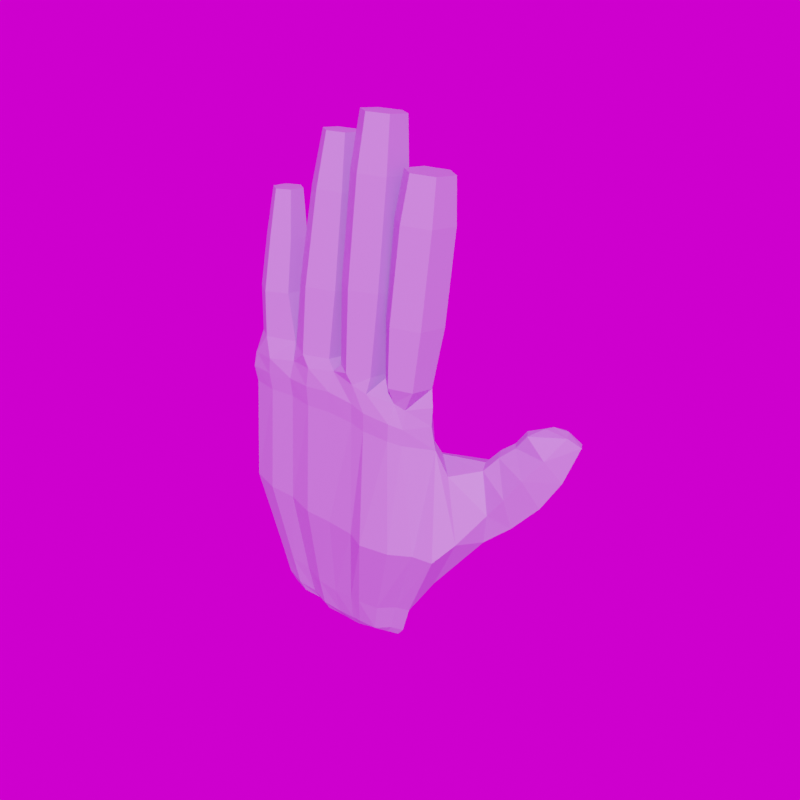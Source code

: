 # Source: Filter_12.blend  (saved by Blender 2.83.19; exported with 4.5.12 LTS)
import bpy
from mathutils import Matrix  # noqa: F401  (used for matrix-valued properties, if any)

bpy.ops.wm.read_factory_settings(use_empty=True)
scene = bpy.context.scene
scene.name = 'Scene'

# ---- collections
col_objetos = bpy.data.collections.new('Objetos'); scene.collection.children.link(col_objetos)

# ---- images (referenced by path relative to the original .blend; pixels are not part of the script)
import os
ASSET_DIR = os.environ.get("B2B_ASSET_DIR", "")  # directory of the original .blend (textures are referenced by path, not embedded)
HERE = os.path.dirname(os.path.abspath(__file__))  # packed textures are extracted next to this script under _unpacked/

def load_image(name, relpath, width, height, colorspace="sRGB"):
    """Load a texture the original file referenced (path relative to the .blend, or extracted next to this script)."""
    p = next((c for c in (os.path.join(HERE, relpath), os.path.join(ASSET_DIR, relpath)) if relpath and os.path.exists(c)), "")
    if p:
        img = bpy.data.images.load(p, check_existing=True)
        img.name = name
    else:  # same state as the original file: an image datablock whose file is absent (Cycles renders it pink)
        img = bpy.data.images.new(name, width, height)
        img.source = "FILE"
        img.filepath = "//" + (relpath or name)
    img.colorspace_settings.name = colorspace
    return img
img_forest_exr = load_image('forest.exr', 'forest.exr', 1024, 1024, 'Linear Rec.709')

# ---- materials (node trees are filled in below, after node groups)
mat_material = bpy.data.materials.new('Material')
mat_material.use_transparent_shadow = False

# ---- material node trees
mat_material.use_nodes = True; mat_material.node_tree.nodes.clear()
_N = mat_material.node_tree.nodes; _L = mat_material.node_tree.links
n0 = _N.new('ShaderNodeBsdfPrincipled'); n0.name = 'Principled BSDF'; n0.location = (10, 300)
n0.distribution = 'GGX'
n0.subsurface_method = 'BURLEY'
n0.inputs[0].default_value = (0.519, 0.256, 0.8, 1.0)
n0.inputs[3].default_value = 1.45
n0.inputs[27].default_value = (0.0, 0.0, 0.0, 1.0)
n0.inputs[28].default_value = 1.0
n1 = _N.new('ShaderNodeOutputMaterial'); n1.name = 'Material Output'; n1.location = (300, 300)
_L.new(n0.outputs[0], n1.inputs[0])
n1.is_active_output = True

# ---- world
world_world = bpy.data.worlds.new('World'); scene.world = world_world
world_world.use_nodes = True; world_world.node_tree.nodes.clear()
_N = world_world.node_tree.nodes; _L = world_world.node_tree.links
n0 = _N.new('ShaderNodeOutputWorld'); n0.name = 'World Output'; n0.location = (300, 300)
n1 = _N.new('ShaderNodeBackground'); n1.name = 'Background'; n1.location = (10, 300)
n2 = _N.new('ShaderNodeMapping'); n2.name = 'Mapping'; n2.location = (-562, 359)
n2.width = 240
n3 = _N.new('ShaderNodeTexCoord'); n3.name = 'Texture Coordinate'; n3.location = (-762, 342)
n4 = _N.new('ShaderNodeTexEnvironment'); n4.name = 'Environment Texture'; n4.location = (-262, 330)
n4.image = img_forest_exr
_L.new(n1.outputs[0], n0.inputs[0])
_L.new(n4.outputs[0], n1.inputs[0])
_L.new(n2.outputs[0], n4.inputs[0])
_L.new(n3.outputs[0], n2.inputs[0])
n0.is_active_output = True
world_world.color = (0.05088, 0.05088, 0.05088)
world_world.use_sun_shadow = False
world_world.sun_shadow_jitter_overblur = 0.0

# ---- meshes
me_cube = bpy.data.meshes.new('Cube')
me_cube.from_pydata([(0.05915, -0.1348, -1.667), (-0.04186, -0.1718, 0.1902), (-0.3027, 0.1555, -1.667), (-0.5318, 0.08353, 0.2), (0.5514, -0.1281, -1.668), (0.7229, -0.1654, 0.1921), (0.7054, 0.1555, -1.667), (0.9622, 0.186, 0.1902), (-0.826, -0.07186, -0.2199), (-0.8907, -0.0161, -0.7131), (-0.9295, -0.3179, -0.5812), (-0.7778, -0.2574, -0.2396), (-0.04186, -0.174, -0.03429), (0.01461, -0.1681, -1.377), (-0.4287, 0.187, -1.377), (-0.5534, 0.07762, -0.1035), (0.8052, 0.1869, -1.377), (0.9622, 0.187, -0.03429), (0.6166, -0.1627, -1.377), (0.7229, -0.1685, -0.03413), (-1.384, -0.3265, 0.03767), (-1.179, -0.2168, 0.1512), (-1.317, -0.3948, 0.02578), (-1.184, -0.3341, 0.1128), (-0.9254, 0.007277, -0.4832), (-1.239, -0.3754, 0.09616), (-0.8666, -0.3738, -0.3981), (-1.314, -0.2646, 0.1085), (0.7304, -0.3284, -0.7926), (0.1222, -0.149, -0.7927), (0.9782, 0.2246, -0.7926), (-0.7118, 0.3017, -0.7926), (-0.9951, -0.1806, -0.03815), (-0.9887, -0.283, -0.04212), (-1.173, -0.3927, -0.2773), (-1.224, -0.1388, -0.3813), (-1.145, -0.03871, -0.1629), (-1.051, -0.4246, -0.1186), (-0.5946, 0.1247, -1.105), (-0.6718, 0.09372, -0.2469), (-0.3766, -0.1959, -1.014), (-0.3505, -0.1776, -0.295), (-0.8107, 0.1817, -0.6694), (-0.2274, -0.2504, -0.6898), (0.2014, 0.1801, -1.736), (0.1791, 0.2342, 0.2959), (0.3217, -0.08104, -1.678), (0.366, -0.1628, 0.2053), (0.366, -0.1289, -0.03296), (0.3356, -0.1245, -1.381), (0.1791, 0.2837, 0.01029), (0.1885, 0.2708, -1.456), (0.1397, 0.3624, -0.7968), (0.1895, -0.1364, -0.7927), (0.7364, -0.1809, 0.07914), (-0.05136, -0.1851, 0.07795), (-0.5294, 0.09056, 0.06809), (0.9832, 0.1942, 0.07795), (0.3666, -0.1468, 0.08746), (0.1786, 0.2889, 0.1643), (-0.127, 0.005817, -1.683), (-1.192, -0.297, 0.1351), (-0.1802, -0.1442, 0.2005), (0.6981, 0.008337, -1.679), (0.9371, 0.004916, 0.2025), (-0.9132, -0.1687, -0.6519), (-1.353, -0.3835, 0.03221), (-0.7902, -0.1492, -0.2029), (0.9547, -0.0002671, -0.03806), (0.7983, 0.003469, -1.383), (-0.2516, -0.1104, -0.01078), (-0.2198, -0.002142, -1.405), (-1.275, -0.3419, 0.112), (0.9684, -0.01861, -0.7929), (-1.199, -0.2906, -0.3521), (-0.9642, -0.2271, -0.03152), (-0.4862, -0.0371, -1.067), (-0.4961, -0.07682, -0.2163), (0.008341, 0.2111, -1.701), (-0.2612, -0.1181, 0.0824), (0.974, -0.002196, 0.08048), (-0.06003, 0.2972, -1.416), (-0.21, 0.4446, -0.7947), (-0.1365, 0.2715, 0.243), (-0.1365, 0.3065, -0.012), (-0.1419, 0.3091, 0.1211), (0.5707, 0.2101, 0.243), (0.5707, 0.2351, -0.012), (0.4534, 0.1678, -1.701), (0.4966, 0.2288, -1.416), (0.559, 0.2935, -0.7947), (0.5809, 0.2414, 0.1211), (0.03829, -0.1498, -1.593), (-0.3608, 0.1705, -1.593), (0.5813, -0.1437, -1.594), (0.7512, 0.1705, -1.593), (0.1952, 0.2241, -1.668), (0.3279, -0.1014, -1.601), (-0.1704, 0.002393, -1.615), (0.744, 0.006469, -1.602), (-0.02384, 0.2526, -1.63), (0.4732, 0.1973, -1.63), (-1.074, -0.1835, 0.07247), (-1.326, -0.2229, -0.1923), (-1.24, -0.129, -0.02462), (-1.139, -0.4215, -0.007153), (-1.053, -0.3021, 0.05214), (-1.255, -0.4142, -0.14), (-1.294, -0.3439, -0.1786), (-1.037, -0.2425, 0.07438), (-0.9039, -0.2734, -0.1189), (-1.074, -0.3487, -0.4072), (-0.9068, -0.1268, -0.1182), (-1.063, -0.06904, -0.562), (-1.039, -0.003504, -0.3241), (-0.9794, -0.3924, -0.2353), (-0.8714, -0.1978, -0.1056), (-1.062, -0.2305, -0.514), (0.4365, -0.1046, -1.673), (0.4761, -0.1436, -1.379), (0.4599, -0.2324, -0.7926), (0.5445, -0.143, 0.1987), (0.5445, -0.149, -0.03354), (0.5515, -0.1638, 0.0833), (0.4546, -0.1225, -1.598), (0.1621, -0.1462, 0.1977), (0.1621, -0.1515, -0.03363), (0.1904, -0.1079, -1.673), (0.1751, -0.1463, -1.379), (0.1559, -0.1427, -0.7927), (0.1576, -0.166, 0.08271), (0.1831, -0.1256, -1.597), (0.3663, -0.1365, 0.01959), (0.7291, -0.1741, 0.01788), (0.9555, -0.0003638, -0.03279), (0.5485, -0.1573, 0.03272), (-0.04637, -0.1791, 0.019), (0.1594, -0.1602, 0.03745), (-0.2567, -0.1142, 0.03762), (0.5803, -0.1608, 0.03502), (-0.1307, 0.1801, -1.69), (-0.2178, 0.2827, -1.404), (-0.4213, 0.4077, -0.7941), (-0.3368, 0.2332, 0.2263), (-0.3368, 0.3009, -0.01908), (-0.3438, 0.3013, 0.1074), (-0.1711, 0.255, -1.619), (-0.01668, 0.2705, 0.2695), (-0.01668, 0.2861, -0.0008546), (-0.01962, 0.2889, 0.1427), (-0.07317, 0.3801, -0.7958), (0.03462, 0.2755, -1.436), (0.07536, 0.1994, -1.719), (0.05617, 0.2362, -1.649), (0.3274, 0.1994, -1.719), (0.3426, 0.2756, -1.436), (0.3493, 0.3609, -0.7958), (0.3749, 0.2705, 0.2695), (0.3749, 0.2861, -0.0008546), (0.3798, 0.2912, 0.1427), (0.3342, 0.2362, -1.649), (0.7664, 0.2464, 0.2166), (0.7664, 0.2372, -0.02315), (0.7821, 0.2439, 0.09953), (0.5794, 0.1872, -1.684), (0.6508, 0.2337, -1.397), (0.7686, 0.292, -0.7937), (0.6122, 0.2094, -1.612), (-0.4606, 0.00297, 0.007931), (-0.4481, 0.01212, 0.1988), (-0.4678, 0.001263, 0.08167), (-0.2241, 0.0418, 0.3222), (0.8286, 0.205, 0.3549), (0.4243, 0.266, 0.3566), (0.02466, 0.2817, 0.3455), (-0.4825, 0.2264, 0.3411), (0.2305, 0.01249, 0.3251), (0.5961, 0.0006804, 0.3432), (0.611, 0.1452, 0.3544), (-0.1268, 0.2167, 0.3369), (0.9318, -0.02427, 0.3329), (-0.205, 0.1585, 0.3361), (0.3782, -0.09844, 0.3114), (0.2536, 0.1947, 0.3477), (0.9467, 0.1203, 0.3441), (0.7989, -0.08406, 0.3324), (-0.3815, -0.03798, 0.3112), (-0.01311, -0.04303, 0.3025), (-0.2167, 0.1678, -1.679), (-0.3225, 0.2094, -1.39), (-0.5665, 0.3225, -0.7933), (-0.4066, 0.2073, 0.1886), (-0.4012, 0.2349, -0.05756), (-0.4098, 0.234, 0.0618), (-0.266, 0.1877, -1.606), (-0.5089, 0.0654, 0.3219), (-0.1457, 0.05433, 0.3154), (-0.3288, 0.2841, 0.3495), (0.1383, 0.02196, 0.3111), (0.1572, 0.1843, 0.3326), (0.5719, -0.02713, 0.3203), (0.595, 0.1551, 0.3429), (-0.2185, -0.004348, 1.667), (-0.2449, -0.1651, 1.648), (-0.1332, -0.1487, 1.948), (-0.1158, 0.0005169, 1.968), (0.2644, -0.1588, 1.776), (0.2798, -0.03768, 1.791), (0.7314, -0.1107, 1.343), (0.7421, -0.006247, 1.351), (0.8382, 0.03695, 1.351), (0.3933, 0.00972, 1.797), (0.0234, 0.06026, 1.975), (-0.5255, -0.1194, 1.65), (-0.4992, 0.0413, 1.669), (0.3626, -0.2326, 1.767), (0.8167, -0.1719, 1.335), (0.4914, -0.06402, 1.788), (0.9235, -0.02427, 1.343), (0.9127, -0.1287, 1.335), (-0.01132, -0.2382, 1.936), (-0.3457, 0.09884, 1.678), (0.4761, -0.1852, 1.773), (0.1453, -0.02924, 1.964), (0.1279, -0.1785, 1.944), (-0.3983, -0.2226, 1.639), (-0.4002, -0.2157, 1.341), (-0.3926, -0.1305, 0.7174), (-0.5484, -0.004047, 0.7282), (-0.5548, -0.09032, 1.352), (-0.2127, -0.1398, 1.35), (-0.2014, -0.04119, 0.7277), (-0.3362, 0.1749, 1.38), (-0.328, 0.2635, 0.7558), (-0.1753, 0.1182, 0.7432), (-0.1827, 0.0435, 1.368), (-0.5228, 0.105, 1.371), (-0.5161, 0.1929, 0.7474), (0.02748, 0.1416, 1.618), (0.02834, 0.2414, 0.9026), (0.1861, 0.1255, 0.89), (0.1784, 0.03073, 1.605), (-0.1664, -0.1172, 1.589), (-0.1744, -0.02923, 0.8733), (-0.1519, 0.164, 0.8942), (-0.1449, 0.06758, 1.61), (0.1569, -0.1541, 1.585), (0.1637, -0.06777, 0.8691), (-0.01661, -0.1451, 0.8608), (-0.01551, -0.2281, 1.577), (0.3627, -0.2291, 1.402), (0.3686, -0.1781, 0.7801), (0.2073, -0.05693, 0.7923), (0.2281, -0.128, 1.414), (0.2325, 0.1421, 0.8125), (0.2491, 0.03817, 1.435), (0.4048, 0.1032, 1.443), (0.419, 0.2199, 0.8204), (0.5802, 0.09881, 0.8082), (0.5394, 0.00205, 1.431), (0.555, -0.1002, 0.788), (0.5184, -0.1641, 1.41), (0.8088, -0.1757, 1.01), (0.8007, -0.1383, 0.6557), (0.6673, -0.04258, 0.6656), (0.6914, -0.09143, 1.02), (0.9411, -0.1162, 1.01), (0.9509, -0.07078, 0.6562), (0.6841, 0.1207, 0.676), (0.7062, 0.05231, 1.031), (0.8384, 0.1118, 1.032), (0.8344, 0.1883, 0.6764), (0.9678, 0.09252, 0.6665), (0.9559, 0.0275, 1.021)], [], [(131, 128, 13, 92), (99, 69, 18, 94), (109, 102, 21, 61), (98, 71, 14, 93), (142, 82, 81, 141), (167, 165, 16, 95), (80, 64, 5, 54), (163, 161, 7, 57), (170, 169, 3, 56), (129, 29, 13, 128), (73, 28, 18, 69), (166, 30, 16, 165), (77, 39, 8, 67), (130, 125, 1, 55), (43, 41, 11, 26), (76, 40, 10, 65), (42, 38, 9, 24), (72, 27, 20, 66), (105, 106, 23, 25), (104, 103, 20, 27), (108, 107, 22, 66), (102, 104, 27, 21), (107, 105, 25, 22), (61, 21, 27, 72), (39, 42, 24, 8), (40, 43, 26, 10), (162, 17, 30, 166), (68, 19, 28, 73), (126, 12, 29, 129), (111, 115, 37, 34), (112, 114, 36, 32), (117, 111, 34, 74), (114, 113, 35, 36), (115, 110, 33, 37), (116, 112, 32, 75), (13, 29, 43, 40), (15, 31, 42, 39), (31, 14, 38, 42), (71, 13, 40, 76), (29, 12, 41, 43), (70, 15, 39, 77), (122, 48, 53, 120), (148, 50, 52, 150), (123, 121, 47, 58), (150, 52, 51, 151), (120, 53, 49, 119), (149, 147, 45, 59), (153, 151, 51, 96), (145, 143, 83, 85), (124, 119, 49, 97), (148, 149, 59, 50), (122, 135, 132, 48), (126, 137, 136, 12), (70, 138, 168, 15), (162, 163, 57, 17), (68, 134, 133, 19), (17, 134, 68), (12, 136, 138, 70), (146, 141, 81, 100), (12, 70, 77, 41), (14, 71, 76, 38), (110, 116, 75, 33), (113, 117, 74, 35), (17, 68, 73, 30), (23, 61, 72, 25), (103, 108, 66, 20), (25, 72, 66, 22), (38, 76, 65, 9), (41, 77, 67, 11), (30, 73, 69, 16), (55, 1, 62, 79), (57, 7, 64, 80), (144, 145, 85, 84), (92, 13, 71, 98), (106, 109, 61, 23), (95, 16, 69, 99), (144, 84, 82, 142), (158, 159, 91, 87), (158, 87, 90, 156), (156, 90, 89, 155), (159, 157, 86, 91), (160, 155, 89, 101), (154, 160, 101, 88), (6, 95, 99, 63), (0, 92, 98, 60), (140, 146, 100, 78), (118, 124, 97, 46), (152, 153, 96, 44), (164, 167, 95, 6), (60, 98, 93, 2), (63, 99, 94, 4), (127, 131, 92, 0), (33, 75, 109, 106), (35, 74, 108, 103), (34, 37, 105, 107), (32, 36, 104, 102), (74, 34, 107, 108), (36, 35, 103, 104), (37, 33, 106, 105), (75, 32, 102, 109), (9, 65, 117, 113), (11, 67, 116, 110), (67, 8, 112, 116), (26, 11, 110, 115), (24, 9, 113, 114), (65, 10, 111, 117), (8, 24, 114, 112), (10, 26, 115, 111), (4, 94, 124, 118), (19, 133, 139, 135, 122), (94, 18, 119, 124), (28, 120, 119, 18), (54, 5, 121, 123), (19, 122, 120, 28), (46, 97, 131, 127), (48, 132, 137, 126), (48, 126, 129, 53), (58, 47, 125, 130), (53, 129, 128, 49), (97, 49, 128, 131), (188, 194, 146, 140), (134, 17, 57, 80), (168, 138, 79, 170), (138, 136, 55, 79), (137, 132, 58, 130), (132, 135, 123, 58), (135, 139, 133, 54, 123), (133, 134, 80, 54), (136, 137, 130, 55), (192, 144, 142, 190), (192, 193, 145, 144), (194, 189, 141, 146), (193, 191, 143, 145), (190, 142, 141, 189), (78, 100, 153, 152), (84, 85, 149, 148), (100, 81, 151, 153), (85, 83, 147, 149), (82, 150, 151, 81), (84, 148, 150, 82), (44, 96, 160, 154), (96, 51, 155, 160), (59, 45, 157, 159), (52, 156, 155, 51), (50, 158, 156, 52), (50, 59, 159, 158), (88, 101, 167, 164), (87, 91, 163, 162), (87, 162, 166, 90), (90, 166, 165, 89), (91, 86, 161, 163), (101, 89, 165, 167), (180, 185, 5, 64), (176, 183, 45, 125), (196, 179, 83, 62), (79, 62, 169, 170), (15, 168, 170, 56), (175, 197, 143, 191), (195, 175, 191, 3), (187, 196, 62, 1), (182, 176, 125, 47), (184, 180, 64, 7), (31, 190, 189, 14), (56, 3, 191, 193), (93, 14, 189, 194), (15, 56, 193, 192), (15, 192, 190, 31), (2, 93, 194, 188), (203, 202, 221, 214, 213, 225), (224, 223, 212, 205, 204, 220), (222, 217, 211, 207, 206, 215), (210, 209, 208, 216, 219, 218), (174, 179, 244, 239), (182, 200, 260, 251), (196, 187, 248, 243), (187, 198, 247, 248), (185, 180, 267, 263), (173, 183, 254, 257), (177, 185, 263, 264), (201, 173, 257, 258), (266, 273, 218, 219), (184, 172, 271, 272), (186, 171, 231, 227), (180, 184, 272, 267), (273, 270, 210, 218), (195, 186, 227, 228), (197, 175, 237, 233), (179, 196, 243, 244), (259, 256, 211, 217), (242, 249, 220, 204), (181, 197, 233, 234), (199, 174, 239, 240), (262, 266, 219, 216), (176, 182, 251, 252), (230, 235, 202, 203), (171, 181, 234, 231), (185, 177, 121, 5), (177, 178, 86, 121), (178, 172, 161, 86), (172, 184, 7, 161), (183, 173, 157, 45), (173, 201, 86, 157), (201, 200, 121, 86), (200, 182, 47, 121), (179, 174, 147, 83), (174, 199, 45, 147), (199, 198, 125, 45), (198, 187, 1, 125), (197, 181, 83, 143), (181, 171, 62, 83), (171, 186, 169, 62), (186, 195, 3, 169), (232, 236, 214, 221), (236, 229, 213, 214), (238, 245, 205, 212), (235, 232, 221, 202), (175, 195, 228, 237), (229, 226, 225, 213), (198, 199, 240, 247), (246, 241, 223, 224), (249, 246, 224, 220), (250, 261, 222, 215), (245, 242, 204, 205), (241, 238, 212, 223), (183, 176, 252, 254), (261, 259, 217, 222), (256, 255, 207, 211), (200, 201, 258, 260), (255, 253, 206, 207), (253, 250, 215, 206), (270, 269, 209, 210), (172, 178, 268, 271), (269, 265, 208, 209), (178, 177, 264, 268), (265, 262, 216, 208), (235, 230, 231, 234), (229, 236, 237, 228), (236, 232, 233, 237), (232, 235, 234, 233), (230, 226, 227, 231), (226, 229, 228, 227), (245, 238, 239, 244), (241, 246, 247, 240), (249, 242, 243, 248), (246, 249, 248, 247), (242, 245, 244, 243), (238, 241, 240, 239), (261, 250, 251, 260), (259, 261, 260, 258), (255, 256, 257, 254), (256, 259, 258, 257), (253, 255, 254, 252), (250, 253, 252, 251), (269, 270, 271, 268), (273, 266, 267, 272), (270, 273, 272, 271), (265, 269, 268, 264), (266, 262, 263, 267), (262, 265, 264, 263), (226, 230, 203, 225)])
_uv = me_cube.uv_layers.new(name='UVMap')
_uv.uv.foreach_set('vector', [0.4021, 0.9375, 0.4292, 0.9375, 0.4292, 1.0, 0.4021, 1.0, 0.4021, 0.625, 0.4292, 0.625, 0.4292, 0.7656, 0.3982, 0.7617, 0.5969, 0.125, 0.5969, 0.25, 0.5969, 0.25, 0.5578, 0.125, 0.3995, 0.1214, 0.4241, 0.1178, 0.4292, 0.25, 0.4021, 0.25, 0.5022, 0.2926, 0.5022, 0.3125, 0.4292, 0.3125, 0.4292, 0.2926, 0.4021, 0.4688, 0.4292, 0.4688, 0.4292, 0.5, 0.4021, 0.5, 0.611, 0.625, 0.625, 0.625, 0.633, 0.7576, 0.611, 0.7656, 0.611, 0.4687, 0.625, 0.4688, 0.625, 0.5, 0.611, 0.5, 0.611, 0.1875, 0.625, 0.1875, 0.625, 0.25, 0.611, 0.25, 0.5022, 0.9375, 0.5022, 1.0, 0.4292, 1.0, 0.4292, 0.9375, 0.5022, 0.625, 0.5022, 0.7656, 0.4292, 0.7656, 0.4292, 0.625, 0.5022, 0.4688, 0.5022, 0.5, 0.4292, 0.5, 0.4292, 0.4688, 0.5969, 0.125, 0.5969, 0.25, 0.5969, 0.25, 0.5969, 0.125, 0.611, 0.9375, 0.625, 0.9375, 0.625, 1.0, 0.611, 1.0, 0.4991, 1.0, 0.5969, 1.0, 0.5767, 1.0, 0.4919, 1.0, 0.4175, 0.1203, 0.4134, -0.009419, 0.4079, -0.004381, 0.4109, 0.1228, 0.4978, 0.25, 0.4215, 0.25, 0.4139, 0.25, 0.4935, 0.25, 0.4874, 0.125, 0.4874, 0.25, 0.4031, 0.25, 0.4031, 0.125, 0.4885, 1.0, 0.576, 1.0, 0.5442, 1.0, 0.4874, 1.0, 0.4889, 0.25, 0.4058, 0.25, 0.4031, 0.25, 0.4874, 0.25, 0.405, 0.1245, 0.4043, -0.001095, 0.4031, 0.0, 0.4031, 0.125, 0.5969, 0.25, 0.4889, 0.25, 0.4874, 0.25, 0.5969, 0.25, 0.405, 1.0, 0.4885, 1.0, 0.4874, 1.0, 0.4031, 1.0, 0.5578, 0.125, 0.5969, 0.25, 0.4874, 0.25, 0.4874, 0.125, 0.5969, 0.25, 0.4978, 0.25, 0.4935, 0.25, 0.5969, 0.25, 0.4201, 1.0, 0.4991, 1.0, 0.4919, 1.0, 0.411, 1.0, 0.5969, 0.4687, 0.5969, 0.5, 0.5022, 0.5, 0.5022, 0.4688, 0.5969, 0.625, 0.5969, 0.7656, 0.5022, 0.7656, 0.5022, 0.625, 0.5969, 0.9375, 0.5969, 1.0, 0.5022, 1.0, 0.5022, 0.9375, 0.409, 1.0, 0.4908, 1.0, 0.4896, 1.0, 0.407, 1.0, 0.5969, 0.25, 0.492, 0.25, 0.4905, 0.25, 0.5969, 0.25, 0.4089, 0.1234, 0.4067, -0.003286, 0.4055, -0.002191, 0.407, 0.1239, 0.492, 0.25, 0.4112, 0.25, 0.4085, 0.25, 0.4905, 0.25, 0.4908, 1.0, 0.5764, 1.0, 0.5762, 1.0, 0.4896, 1.0, 0.5969, 0.125, 0.5969, 0.25, 0.5969, 0.25, 0.5969, 0.125, 0.4292, 1.0, 0.5022, 1.0, 0.4991, 1.0, 0.4201, 1.0, 0.5969, 0.25, 0.5022, 0.25, 0.4978, 0.25, 0.5969, 0.25, 0.5022, 0.25, 0.4292, 0.25, 0.4215, 0.25, 0.4978, 0.25, 0.4241, 0.1178, 0.419, -0.01446, 0.4134, -0.009419, 0.4175, 0.1203, 0.5022, 1.0, 0.5969, 1.0, 0.5969, 1.0, 0.4991, 1.0, 0.5969, 0.07472, 0.5969, 0.25, 0.5969, 0.25, 0.5969, 0.125, 0.5969, 0.8203, 0.5969, 0.875, 0.5022, 0.875, 0.5022, 0.8203, 0.5969, 0.3438, 0.5969, 0.375, 0.5022, 0.375, 0.5022, 0.3437, 0.611, 0.8203, 0.629, 0.8163, 0.625, 0.875, 0.611, 0.875, 0.5022, 0.3437, 0.5022, 0.375, 0.4292, 0.375, 0.4292, 0.3438, 0.5022, 0.8203, 0.5022, 0.875, 0.4292, 0.875, 0.4292, 0.8203, 0.611, 0.3437, 0.625, 0.3438, 0.625, 0.375, 0.611, 0.375, 0.4021, 0.3438, 0.4292, 0.3438, 0.4292, 0.375, 0.4021, 0.375, 0.611, 0.2926, 0.625, 0.2926, 0.625, 0.3125, 0.611, 0.3125, 0.4001, 0.8184, 0.4292, 0.8203, 0.4292, 0.875, 0.4021, 0.875, 0.5969, 0.3438, 0.611, 0.3437, 0.611, 0.375, 0.5969, 0.375, 0.5969, 0.8203, 0.6049, 0.8203, 0.6031, 0.875, 0.5969, 0.875, 0.5969, 0.9375, 0.6055, 0.9375, 0.6036, 1.0, 0.5969, 1.0, 0.5969, 0.07472, 0.6043, 0.07472, 0.6009, 0.1875, 0.5969, 0.25, 0.5969, 0.4687, 0.611, 0.4687, 0.611, 0.5, 0.5969, 0.5, 0.5969, 0.625, 0.5976, 0.625, 0.6034, 0.7656, 0.5969, 0.7656, 0.5969, 0.5, 0.5976, 0.625, 0.5969, 0.625, 0.5969, 0.0, 0.6036, 0.0, 0.6043, 0.07472, 0.5969, 0.07472, 0.4021, 0.2926, 0.4292, 0.2926, 0.4292, 0.3125, 0.4021, 0.3125, 0.5969, 0.0, 0.5969, 0.07472, 0.5969, 0.125, 0.5969, 0.0, 0.4292, 0.25, 0.4241, 0.1178, 0.4175, 0.1203, 0.4215, 0.25, 0.5969, -0.03298, 0.5969, 0.125, 0.5969, 0.125, 0.5969, -0.05157, 0.4112, 0.25, 0.4089, 0.1234, 0.407, 0.1239, 0.4085, 0.25, 0.5969, 0.5, 0.5969, 0.625, 0.5022, 0.625, 0.5022, 0.5, 0.5442, 0.0, 0.5578, 0.125, 0.4874, 0.125, 0.4874, 0.0, 0.4058, 0.25, 0.405, 0.1245, 0.4031, 0.125, 0.4031, 0.25, 0.4874, 0.0, 0.4874, 0.125, 0.4031, 0.125, 0.4031, 0.0, 0.4215, 0.25, 0.4175, 0.1203, 0.4109, 0.1228, 0.4139, 0.25, 0.5969, 0.0, 0.5969, 0.125, 0.5969, 0.125, 0.5969, -0.03467, 0.5022, 0.5, 0.5022, 0.625, 0.4292, 0.625, 0.4292, 0.5, 0.611, 0.0, 0.625, 0.0, 0.625, 0.07472, 0.611, 0.07472, 0.611, 0.5, 0.625, 0.5, 0.625, 0.625, 0.611, 0.625, 0.5969, 0.2926, 0.611, 0.2926, 0.611, 0.3125, 0.5969, 0.3125, 0.397, -0.007229, 0.419, -0.01446, 0.4241, 0.1178, 0.3995, 0.1214, 0.5939, -0.03684, 0.5969, 0.125, 0.5578, 0.125, 0.5442, 0.0, 0.4021, 0.5, 0.4292, 0.5, 0.4292, 0.625, 0.4021, 0.625, 0.5969, 0.2926, 0.5969, 0.3125, 0.5022, 0.3125, 0.5022, 0.2926, 0.5969, 0.4062, 0.611, 0.4062, 0.611, 0.4375, 0.5969, 0.4375, 0.5969, 0.4062, 0.5969, 0.4375, 0.5022, 0.4375, 0.5022, 0.4062, 0.5022, 0.4062, 0.5022, 0.4375, 0.4292, 0.4375, 0.4292, 0.4062, 0.611, 0.4062, 0.625, 0.4062, 0.625, 0.4375, 0.611, 0.4375, 0.4021, 0.4063, 0.4292, 0.4062, 0.4292, 0.4375, 0.4021, 0.4375, 0.375, 0.4062, 0.4021, 0.4063, 0.4021, 0.4375, 0.375, 0.4375, 0.375, 0.5, 0.4021, 0.5, 0.4021, 0.625, 0.375, 0.625, 0.375, 0.0, 0.397, -0.007229, 0.3995, 0.1214, 0.375, 0.125, 0.375, 0.2926, 0.4021, 0.2926, 0.4021, 0.3125, 0.375, 0.3125, 0.3711, 0.8164, 0.4001, 0.8184, 0.4021, 0.875, 0.375, 0.875, 0.375, 0.3438, 0.4021, 0.3438, 0.4021, 0.375, 0.375, 0.375, 0.375, 0.4688, 0.4021, 0.4688, 0.4021, 0.5, 0.375, 0.5, 0.375, 0.125, 0.3995, 0.1214, 0.4021, 0.25, 0.375, 0.25, 0.375, 0.625, 0.4021, 0.625, 0.3982, 0.7617, 0.3672, 0.7578, 0.375, 0.9375, 0.4021, 0.9375, 0.4021, 1.0, 0.375, 1.0, 0.5969, -0.05157, 0.5969, 0.125, 0.5969, 0.125, 0.5939, -0.03684, 0.4085, 0.25, 0.407, 0.1239, 0.405, 0.1245, 0.4058, 0.25, 0.407, 1.0, 0.4896, 1.0, 0.4885, 1.0, 0.405, 1.0, 0.5969, 0.25, 0.4905, 0.25, 0.4889, 0.25, 0.5969, 0.25, 0.407, 0.1239, 0.4055, -0.002191, 0.4043, -0.001095, 0.405, 0.1245, 0.4905, 0.25, 0.4085, 0.25, 0.4058, 0.25, 0.4889, 0.25, 0.4896, 1.0, 0.5762, 1.0, 0.576, 1.0, 0.4885, 1.0, 0.5969, 0.125, 0.5969, 0.25, 0.5969, 0.25, 0.5969, 0.125, 0.4139, 0.25, 0.4109, 0.1228, 0.4089, 0.1234, 0.4112, 0.25, 0.5969, -0.03467, 0.5969, 0.125, 0.5969, 0.125, 0.5969, -0.03298, 0.5969, 0.125, 0.5969, 0.25, 0.5969, 0.25, 0.5969, 0.125, 0.4919, 1.0, 0.5767, 1.0, 0.5764, 1.0, 0.4908, 1.0, 0.4935, 0.25, 0.4139, 0.25, 0.4112, 0.25, 0.492, 0.25, 0.4109, 0.1228, 0.4079, -0.004381, 0.4067, -0.003286, 0.4089, 0.1234, 0.5969, 0.25, 0.4935, 0.25, 0.492, 0.25, 0.5969, 0.25, 0.411, 1.0, 0.4919, 1.0, 0.4908, 1.0, 0.409, 1.0, 0.3672, 0.7578, 0.3982, 0.7617, 0.4001, 0.8184, 0.3711, 0.8164, 0.5969, 0.7656, 0.6034, 0.7656, 0.6052, 0.8108, 0.6049, 0.8203, 0.5969, 0.8203, 0.3982, 0.7617, 0.4292, 0.7656, 0.4292, 0.8203, 0.4001, 0.8184, 0.5022, 0.7656, 0.5022, 0.8203, 0.4292, 0.8203, 0.4292, 0.7656, 0.611, 0.7656, 0.633, 0.7576, 0.629, 0.8163, 0.611, 0.8203, 0.5969, 0.7656, 0.5969, 0.8203, 0.5022, 0.8203, 0.5022, 0.7656, 0.375, 0.875, 0.4021, 0.875, 0.4021, 0.9375, 0.375, 0.9375, 0.5969, 0.875, 0.6031, 0.875, 0.6055, 0.9375, 0.5969, 0.9375, 0.5969, 0.875, 0.5969, 0.9375, 0.5022, 0.9375, 0.5022, 0.875, 0.611, 0.875, 0.625, 0.875, 0.625, 0.9375, 0.611, 0.9375, 0.5022, 0.875, 0.5022, 0.9375, 0.4292, 0.9375, 0.4292, 0.875, 0.4021, 0.875, 0.4292, 0.875, 0.4292, 0.9375, 0.4021, 0.9375, 0.375, 0.2713, 0.4021, 0.2713, 0.4021, 0.2926, 0.375, 0.2926, 0.5976, 0.625, 0.5969, 0.5, 0.611, 0.5, 0.611, 0.625, 0.6009, 0.1875, 0.6043, 0.07472, 0.611, 0.07472, 0.611, 0.1875, 0.6043, 0.07472, 0.6036, 0.0, 0.611, 0.0, 0.611, 0.07472, 0.6055, 0.9375, 0.6031, 0.875, 0.611, 0.875, 0.611, 0.9375, 0.6031, 0.875, 0.6049, 0.8203, 0.611, 0.8203, 0.611, 0.875, 0.6049, 0.8203, 0.6052, 0.8108, 0.6034, 0.7656, 0.611, 0.7656, 0.611, 0.8203, 0.6034, 0.7656, 0.5976, 0.625, 0.611, 0.625, 0.611, 0.7656, 0.6036, 1.0, 0.6055, 0.9375, 0.611, 0.9375, 0.611, 1.0, 0.5969, 0.2713, 0.5969, 0.2926, 0.5022, 0.2926, 0.5022, 0.2713, 0.5969, 0.2713, 0.611, 0.2713, 0.611, 0.2926, 0.5969, 0.2926, 0.4021, 0.2713, 0.4292, 0.2713, 0.4292, 0.2926, 0.4021, 0.2926, 0.611, 0.2713, 0.625, 0.2713, 0.625, 0.2926, 0.611, 0.2926, 0.5022, 0.2713, 0.5022, 0.2926, 0.4292, 0.2926, 0.4292, 0.2713, 0.375, 0.3125, 0.4021, 0.3125, 0.4021, 0.3438, 0.375, 0.3438, 0.5969, 0.3125, 0.611, 0.3125, 0.611, 0.3437, 0.5969, 0.3438, 0.4021, 0.3125, 0.4292, 0.3125, 0.4292, 0.3438, 0.4021, 0.3438, 0.611, 0.3125, 0.625, 0.3125, 0.625, 0.3438, 0.611, 0.3437, 0.5022, 0.3125, 0.5022, 0.3437, 0.4292, 0.3438, 0.4292, 0.3125, 0.5969, 0.3125, 0.5969, 0.3438, 0.5022, 0.3437, 0.5022, 0.3125, 0.375, 0.375, 0.4021, 0.375, 0.4021, 0.4063, 0.375, 0.4062, 0.4021, 0.375, 0.4292, 0.375, 0.4292, 0.4062, 0.4021, 0.4063, 0.611, 0.375, 0.625, 0.375, 0.625, 0.4062, 0.611, 0.4062, 0.5022, 0.375, 0.5022, 0.4062, 0.4292, 0.4062, 0.4292, 0.375, 0.5969, 0.375, 0.5969, 0.4062, 0.5022, 0.4062, 0.5022, 0.375, 0.5969, 0.375, 0.611, 0.375, 0.611, 0.4062, 0.5969, 0.4062, 0.375, 0.4375, 0.4021, 0.4375, 0.4021, 0.4688, 0.375, 0.4688, 0.5969, 0.4375, 0.611, 0.4375, 0.611, 0.4687, 0.5969, 0.4687, 0.5969, 0.4375, 0.5969, 0.4687, 0.5022, 0.4688, 0.5022, 0.4375, 0.5022, 0.4375, 0.5022, 0.4688, 0.4292, 0.4688, 0.4292, 0.4375, 0.611, 0.4375, 0.625, 0.4375, 0.625, 0.4688, 0.611, 0.4687, 0.4021, 0.4375, 0.4292, 0.4375, 0.4292, 0.4688, 0.4021, 0.4688, 0.625, 0.625, 0.633, 0.7576, 0.633, 0.7576, 0.625, 0.625, 0.625, 0.9375, 0.625, 0.375, 0.625, 0.375, 0.625, 0.9375, 0.625, 0.125, 0.625, 0.3125, 0.625, 0.3125, 0.625, 0.07472, 0.611, 0.07472, 0.625, 0.07472, 0.625, 0.1875, 0.611, 0.1875, 0.5969, 0.25, 0.6009, 0.1875, 0.611, 0.1875, 0.611, 0.25, 0.625, 0.2926, 0.625, 0.3125, 0.625, 0.2926, 0.625, 0.2713, 0.625, 0.2713, 0.625, 0.2926, 0.625, 0.2713, 0.625, 0.25, 0.625, 0.0, 0.625, 0.125, 0.625, 0.07472, 0.625, 0.0, 0.625, 0.875, 0.625, 0.9375, 0.625, 0.9375, 0.625, 0.875, 0.625, 0.5, 0.625, 0.625, 0.625, 0.625, 0.625, 0.5, 0.5022, 0.25, 0.5022, 0.2713, 0.4292, 0.2713, 0.4292, 0.25, 0.611, 0.25, 0.625, 0.25, 0.625, 0.2713, 0.611, 0.2713, 0.4021, 0.25, 0.4292, 0.25, 0.4292, 0.2713, 0.4021, 0.2713, 0.5969, 0.25, 0.611, 0.25, 0.611, 0.2713, 0.5969, 0.2713, 0.5969, 0.25, 0.5969, 0.2713, 0.5022, 0.2713, 0.5022, 0.25, 0.375, 0.25, 0.4021, 0.25, 0.4021, 0.2713, 0.375, 0.2713, 0.625, 0.1875, 0.625, 0.125, 0.625, 0.3125, 0.625, 0.2926, 0.625, 0.2713, 0.625, 0.25, 0.625, 0.9375, 0.625, 0.375, 0.625, 0.3438, 0.625, 0.3125, 0.625, 0.125, 0.625, 0.0, 0.629, 0.8163, 0.625, 0.4375, 0.625, 0.4062, 0.625, 0.375, 0.625, 0.9375, 0.625, 0.875, 0.625, 0.4688, 0.625, 0.4375, 0.629, 0.8163, 0.633, 0.7576, 0.625, 0.625, 0.625, 0.5, 0.625, 0.3438, 0.625, 0.3125, 0.625, 0.3125, 0.625, 0.3438, 0.625, 0.875, 0.629, 0.8163, 0.629, 0.8163, 0.625, 0.875, 0.625, 0.125, 0.625, 0.0, 0.625, 0.0, 0.625, 0.125, 0.625, 0.0, 0.625, 0.9375, 0.625, 0.9375, 0.625, 0.0, 0.633, 0.7576, 0.625, 0.625, 0.625, 0.625, 0.633, 0.7576, 0.625, 0.4062, 0.625, 0.375, 0.625, 0.375, 0.625, 0.4062, 0.629, 0.8163, 0.633, 0.7576, 0.633, 0.7576, 0.629, 0.8163, 0.625, 0.4375, 0.625, 0.4062, 0.625, 0.4062, 0.625, 0.4375, 0.625, 0.625, 0.625, 0.5, 0.625, 0.5, 0.625, 0.625, 0.625, 0.5, 0.625, 0.4688, 0.625, 0.4688, 0.625, 0.5, 0.625, 0.25, 0.625, 0.1875, 0.625, 0.1875, 0.625, 0.25, 0.625, 0.625, 0.625, 0.5, 0.625, 0.5, 0.625, 0.625, 0.625, 0.5, 0.625, 0.4688, 0.625, 0.4688, 0.625, 0.5, 0.625, 0.2713, 0.625, 0.25, 0.625, 0.25, 0.625, 0.2713, 0.625, 0.3125, 0.625, 0.2926, 0.625, 0.2926, 0.625, 0.3125, 0.625, 0.3125, 0.625, 0.125, 0.625, 0.125, 0.625, 0.3125, 0.625, 0.4375, 0.625, 0.4062, 0.625, 0.4062, 0.625, 0.4375, 0.625, 0.125, 0.625, 0.0, 0.625, 0.0, 0.625, 0.125, 0.625, 0.125, 0.625, 0.3125, 0.625, 0.3125, 0.625, 0.125, 0.625, 0.375, 0.625, 0.3438, 0.625, 0.3438, 0.625, 0.375, 0.633, 0.7576, 0.625, 0.625, 0.625, 0.625, 0.633, 0.7576, 0.625, 0.9375, 0.625, 0.875, 0.625, 0.875, 0.625, 0.9375, 0.625, 0.1875, 0.625, 0.125, 0.625, 0.125, 0.625, 0.1875, 0.625, 0.1875, 0.625, 0.125, 0.625, 0.125, 0.625, 0.1875, 0.633, 0.7576, 0.629, 0.8163, 0.629, 0.8163, 0.633, 0.7576, 0.629, 0.8163, 0.625, 0.4375, 0.625, 0.4375, 0.629, 0.8163, 0.625, 0.4375, 0.625, 0.4688, 0.625, 0.4688, 0.625, 0.4375, 0.625, 0.4688, 0.625, 0.5, 0.625, 0.5, 0.625, 0.4688, 0.625, 0.375, 0.625, 0.4062, 0.625, 0.4062, 0.625, 0.375, 0.625, 0.4062, 0.625, 0.4375, 0.625, 0.4375, 0.625, 0.4062, 0.625, 0.4375, 0.629, 0.8163, 0.629, 0.8163, 0.625, 0.4375, 0.629, 0.8163, 0.625, 0.875, 0.625, 0.875, 0.629, 0.8163, 0.625, 0.3125, 0.625, 0.3438, 0.625, 0.3438, 0.625, 0.3125, 0.625, 0.3438, 0.625, 0.375, 0.625, 0.375, 0.625, 0.3438, 0.625, 0.375, 0.625, 0.9375, 0.625, 0.9375, 0.625, 0.375, 0.625, 0.9375, 0.625, 0.0, 0.625, 1.0, 0.625, 0.9375, 0.625, 0.3125, 0.625, 0.125, 0.625, 0.3125, 0.625, 0.2926, 0.625, 0.125, 0.625, 0.1875, 0.625, 0.07472, 0.625, 0.3125, 0.625, 0.1875, 0.625, 0.25, 0.625, 0.1875, 0.625, 0.07472, 0.625, 0.25, 0.625, 0.2713, 0.625, 0.25, 0.625, 0.1875, 0.625, 0.3125, 0.625, 0.2926, 0.625, 0.2926, 0.625, 0.3125, 0.625, 0.2926, 0.625, 0.2713, 0.625, 0.2713, 0.625, 0.2926, 0.625, 0.3438, 0.625, 0.3125, 0.625, 0.3125, 0.625, 0.3438, 0.625, 0.125, 0.625, 0.3125, 0.625, 0.3125, 0.625, 0.125, 0.625, 0.2926, 0.625, 0.2713, 0.625, 0.2713, 0.625, 0.2926, 0.625, 0.2713, 0.625, 0.25, 0.625, 0.25, 0.625, 0.2713, 0.625, 0.9375, 0.625, 0.375, 0.625, 0.375, 0.625, 0.9375, 0.625, 0.9375, 0.625, 0.375, 0.625, 0.375, 0.625, 0.9375, 0.625, 0.0, 0.625, 0.9375, 0.625, 0.9375, 0.625, 0.0, 0.625, 0.875, 0.629, 0.8163, 0.629, 0.8163, 0.625, 0.875, 0.625, 0.3125, 0.625, 0.125, 0.625, 0.125, 0.625, 0.3125, 0.625, 0.375, 0.625, 0.3438, 0.625, 0.3438, 0.625, 0.375, 0.625, 0.375, 0.625, 0.9375, 0.625, 0.9375, 0.625, 0.375, 0.629, 0.8163, 0.625, 0.4375, 0.625, 0.4375, 0.629, 0.8163, 0.625, 0.4062, 0.625, 0.375, 0.625, 0.375, 0.625, 0.4062, 0.629, 0.8163, 0.625, 0.4375, 0.625, 0.4375, 0.629, 0.8163, 0.625, 0.375, 0.625, 0.9375, 0.625, 0.9375, 0.625, 0.375, 0.625, 0.9375, 0.625, 0.875, 0.625, 0.875, 0.625, 0.9375, 0.625, 0.4688, 0.625, 0.4375, 0.625, 0.4375, 0.625, 0.4688, 0.625, 0.4688, 0.625, 0.4375, 0.625, 0.4375, 0.625, 0.4688, 0.625, 0.4375, 0.629, 0.8163, 0.629, 0.8163, 0.625, 0.4375, 0.625, 0.4375, 0.629, 0.8163, 0.629, 0.8163, 0.625, 0.4375, 0.629, 0.8163, 0.633, 0.7576, 0.633, 0.7576, 0.629, 0.8163, 0.625, 0.125, 0.625, 0.1875, 0.625, 0.1875, 0.625, 0.125, 0.625, 0.2713, 0.625, 0.2926, 0.625, 0.2926, 0.625, 0.2713, 0.625, 0.2926, 0.625, 0.3125, 0.625, 0.3125, 0.625, 0.2926, 0.625, 0.3125, 0.625, 0.125, 0.625, 0.125, 0.625, 0.3125, 0.625, 0.1875, 0.625, 0.25, 0.625, 0.25, 0.625, 0.1875, 0.625, 0.25, 0.625, 0.2713, 0.625, 0.2713, 0.625, 0.25, 0.625, 0.3125, 0.625, 0.3438, 0.625, 0.3438, 0.625, 0.3125, 0.625, 0.375, 0.625, 0.9375, 0.625, 0.9375, 0.625, 0.375, 0.625, 0.0, 0.625, 0.125, 0.625, 0.125, 0.625, 0.0, 0.625, 0.9375, 0.625, 0.0, 0.625, 0.0, 0.625, 0.9375, 0.625, 0.125, 0.625, 0.3125, 0.625, 0.3125, 0.625, 0.125, 0.625, 0.3438, 0.625, 0.375, 0.625, 0.375, 0.625, 0.3438, 0.629, 0.8163, 0.625, 0.875, 0.625, 0.875, 0.629, 0.8163, 0.625, 0.4375, 0.629, 0.8163, 0.629, 0.8163, 0.625, 0.4375, 0.625, 0.375, 0.625, 0.4062, 0.625, 0.4062, 0.625, 0.375, 0.625, 0.4062, 0.625, 0.4375, 0.625, 0.4375, 0.625, 0.4062, 0.625, 0.9375, 0.625, 0.375, 0.625, 0.375, 0.625, 0.9375, 0.625, 0.875, 0.625, 0.9375, 0.625, 0.9375, 0.625, 0.875, 0.625, 0.4375, 0.625, 0.4688, 0.625, 0.4688, 0.625, 0.4375, 0.625, 0.5, 0.625, 0.625, 0.625, 0.625, 0.625, 0.5, 0.625, 0.4688, 0.625, 0.5, 0.625, 0.5, 0.625, 0.4688, 0.629, 0.8163, 0.625, 0.4375, 0.625, 0.4375, 0.629, 0.8163, 0.625, 0.625, 0.633, 0.7576, 0.633, 0.7576, 0.625, 0.625, 0.633, 0.7576, 0.629, 0.8163, 0.629, 0.8163, 0.633, 0.7576, 0.625, 0.25, 0.625, 0.1875, 0.625, 0.1875, 0.625, 0.25])
me_cube.materials.append(mat_material)
me_cube.use_remesh_fix_poles = True
me_cube.use_remesh_preserve_attributes = False
me_cube.use_mirror_x = True
me_cube.update()

# ---- objects
ob_cube = bpy.data.objects.new('Cube', me_cube)

# ---- transforms, parenting, visibility, modifiers, constraints
ob_cube.location = (0.0, 0.0, 0.0)
ob_cube.rotation_euler = (0.0, -0.0, -3.142)
ob_cube.scale = (6.0, 6.0, 6.0)
ob_cube.lineart.crease_threshold = 0.0
ob_cube.use_mesh_mirror_x = True

# ---- collection membership
col_objetos.objects.link(ob_cube)

# ---- scene / render settings (as saved in the file)
scene.frame_start = 1; scene.frame_end = 250; scene.frame_set(1)
scene.render.engine = 'BLENDER_EEVEE_NEXT'
scene.render.image_settings.file_format = 'FFMPEG'
scene.render.image_settings.color_mode = 'RGB'
scene.render.resolution_x = 1080
scene.cycles.samples = 128
scene.cycles.sampling_pattern = 'TABULATED_SOBOL'
scene.cycles.use_adaptive_sampling = False
scene.cycles.use_light_tree = False
scene.eevee.use_gtao = True
scene.eevee.use_raytracing = True
scene.view_settings.view_transform = 'Filmic'
bpy.context.view_layer.update()

# ---- added for rendering (the .blend has no active camera and no usable light): camera, sun
cam_auto = bpy.data.cameras.new('AutoCamera')
cam_auto.lens = 50.0
cam_auto.sensor_width = 36.0
cam_auto.clip_end = 1000.0
ob_auto_camera = bpy.data.objects.new('AutoCamera', cam_auto)
scene.collection.objects.link(ob_auto_camera)
ob_auto_camera.location = (26.1086, -29.949, 20.6446)
ob_auto_camera.rotation_euler = (1.09748, -7.21219e-08, 0.694738)
scene.camera = ob_auto_camera
light_auto_sun = bpy.data.lights.new('AutoSun', 'SUN')
light_auto_sun.energy = 3.0
light_auto_sun.angle = 0.0523599
ob_auto_sun = bpy.data.objects.new('AutoSun', light_auto_sun)
scene.collection.objects.link(ob_auto_sun)
ob_auto_sun.rotation_euler = (0.872665, 0.174533, 0.523599)
bpy.context.view_layer.update()
